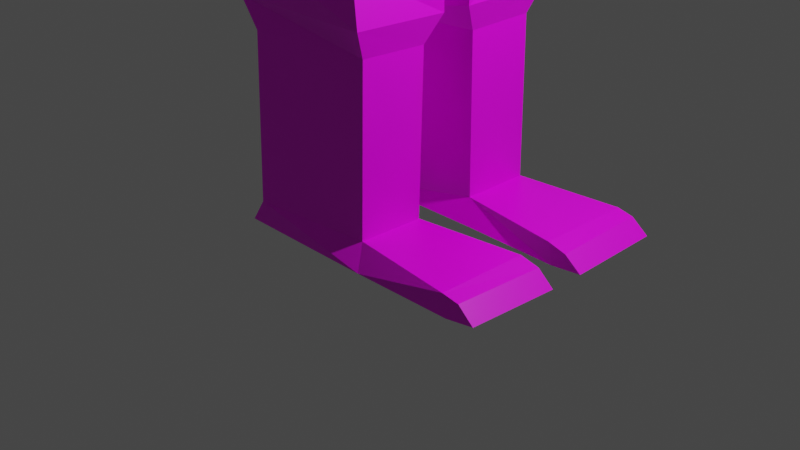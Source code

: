 # Source: postac-parts2.blend  (saved by Blender 2.92.15; exported with 4.5.12 LTS)
import bpy
from mathutils import Matrix  # noqa: F401  (used for matrix-valued properties, if any)

bpy.ops.wm.read_factory_settings(use_empty=True)
scene = bpy.context.scene
scene.name = 'Scene'

# ---- collections
col_collection = bpy.data.collections.new('Collection'); scene.collection.children.link(col_collection)

# ---- images (referenced by path relative to the original .blend; pixels are not part of the script)
import os
ASSET_DIR = os.environ.get("B2B_ASSET_DIR", "")  # directory of the original .blend (textures are referenced by path, not embedded)
HERE = os.path.dirname(os.path.abspath(__file__))  # packed textures are extracted next to this script under _unpacked/

def load_image(name, relpath, width, height, colorspace="sRGB"):
    """Load a texture the original file referenced (path relative to the .blend, or extracted next to this script)."""
    p = next((c for c in (os.path.join(HERE, relpath), os.path.join(ASSET_DIR, relpath)) if relpath and os.path.exists(c)), "")
    if p:
        img = bpy.data.images.load(p, check_existing=True)
        img.name = name
    else:  # same state as the original file: an image datablock whose file is absent (Cycles renders it pink)
        img = bpy.data.images.new(name, width, height)
        img.source = "FILE"
        img.filepath = "//" + (relpath or name)
    img.colorspace_settings.name = colorspace
    return img
img_resurrect_64_32x_png = load_image('resurrect-64-32x.png', 'resurrect-64-32x.png', 1024, 1024, 'sRGB')

# ---- materials (node trees are filled in below, after node groups)
mat_material = bpy.data.materials.new('Material')
mat_material.alpha_threshold = 0.0
mat_material.use_transparent_shadow = False
mat_material.line_color = (0.0, 0.0, 0.0, 1.0)

# ---- material node trees
mat_material.use_nodes = True; mat_material.node_tree.nodes.clear()
_N = mat_material.node_tree.nodes; _L = mat_material.node_tree.links
n0 = _N.new('ShaderNodeOutputMaterial'); n0.name = 'Material Output'; n0.location = (300, 300)
n1 = _N.new('ShaderNodeBsdfPrincipled'); n1.name = 'Principled BSDF'; n1.location = (10, 300)
n1.distribution = 'GGX'
n1.subsurface_method = 'BURLEY'
n1.inputs[2].default_value = 0.4
n1.inputs[3].default_value = 1.45
n1.inputs[27].default_value = (0.0, 0.0, 0.0, 1.0)
n1.inputs[28].default_value = 1.0
n2 = _N.new('ShaderNodeTexImage'); n2.name = 'Image Texture'; n2.location = (642, 293)
n2.image = img_resurrect_64_32x_png
_L.new(n1.outputs[0], n0.inputs[0])
_L.new(n2.outputs[0], n1.inputs[0])
n0.is_active_output = True

# ---- world
world_world = bpy.data.worlds.new('World'); scene.world = world_world
world_world.use_nodes = True; world_world.node_tree.nodes.clear()
_N = world_world.node_tree.nodes; _L = world_world.node_tree.links
n0 = _N.new('ShaderNodeOutputWorld'); n0.name = 'World Output'; n0.location = (300, 300)
n1 = _N.new('ShaderNodeBackground'); n1.name = 'Background'; n1.location = (10, 300)
n1.inputs[0].default_value = (0.05088, 0.05088, 0.05088, 1.0)
_L.new(n1.outputs[0], n0.inputs[0])
n0.is_active_output = True
world_world.color = (0.05088, 0.05088, 0.05088)
world_world.use_sun_shadow = False
world_world.sun_shadow_jitter_overblur = 0.0

# ---- cameras
cam_camera = bpy.data.cameras.new('Camera')
cam_camera.clip_end = 100.0
cam_camera.ortho_scale = 7.314

# ---- lights
light_light = bpy.data.lights.new('Light', 'POINT')
light_light.transmission_factor = 0.0
light_light.energy = 1000.0
light_light.shadow_soft_size = 0.1
light_light.shadow_maximum_resolution = 0.006
light_light.use_absolute_resolution = True

# ---- meshes
me_cube = bpy.data.meshes.new('Cube')
me_cube.from_pydata([(1.0, 1.0, 0.4672), (1.0, 1.021, -0.7069), (-1.0, 1.0, 0.4672), (-1.0, 1.0, -0.7035), (0.9708, -0.009942, -1.127), (-1.029, 0.00146, -1.144), (1.0, 1.059, -1.105), (-1.0, 1.046, -1.095), (0.9708, 0.02739, -1.444), (-1.029, 0.04749, -1.464), (0.461, 1.061, -1.815), (-0.4656, 1.155, -1.812), (0.822, 0.1106, -1.837), (-0.876, 0.006119, -1.84), (0.6445, 1.125, -3.825), (-0.4656, 1.232, -3.836), (0.748, 0.1745, -3.848), (-0.876, 0.08329, -3.864), (0.742, 1.164, -4.293), (-0.8512, 1.165, -4.277), (0.7378, 0.1556, -4.32), (-0.876, 0.1567, -4.309), (0.66, 1.037, -4.57), (-0.6282, 1.168, -4.566), (0.6483, 0.3123, -4.595), (-0.6465, 0.1702, -4.599), (0.657, 1.072, -6.264), (-0.6282, 1.217, -6.257), (0.6404, 0.3476, -6.283), (-0.6465, 0.2187, -6.289), (0.7642, 1.228, -6.493), (-0.771, 1.229, -6.489), (0.7418, 0.2192, -6.524), (-0.7935, 0.2203, -6.528), (1.794, 1.197, -6.273), (1.771, 0.1882, -6.292), (1.841, 1.203, -6.497), (1.817, 0.1947, -6.522), (1.971, 1.191, -6.307), (1.975, 0.1825, -6.342), (2.148, 1.198, -6.45), (2.152, 0.189, -6.485), (-1.0, 1.0, 1.738), (1.0, 1.0, 1.738), (-0.5474, 1.391, 1.088), (0.5474, 1.391, 1.094), (-0.5474, 1.391, 1.65), (0.5474, 1.391, 1.644), (-0.6638, 0.4783, 2.085), (0.6638, 0.4783, 2.085), (-0.618, 0.8629, 2.301), (0.7715, 0.8629, 2.301), (-0.618, 0.8629, 3.696), (0.7715, 0.8629, 3.696), (0.1611, 0.8426, 2.848), (0.2781, 0.8426, 2.848), (0.1611, 0.8426, 3.132), (0.2781, 0.8426, 3.132), (0.1611, 0.9411, 2.848), (0.2781, 0.9411, 2.848), (0.1611, 0.9411, 3.132), (0.2781, 0.9411, 3.132), (0.7715, 0.8629, 2.301), (0.7715, 0.8629, 3.696), (0.7694, 0.8581, 2.307), (0.7694, 0.8581, 3.702), (0.7715, 0.5275, 3.175), (0.7715, 0.3354, 3.175), (0.7715, 0.5275, 3.362), (0.7715, 0.3354, 3.362), (0.8269, 0.5275, 3.175), (0.8269, 0.3354, 3.175), (0.8269, 0.5275, 3.362), (0.8269, 0.3354, 3.362), (0.7715, 0.8629, 2.301), (0.7715, 0.8629, 3.696), (0.7715, 0.6643, 2.608), (0.7715, 0.6643, 2.545), (0.8543, 0.6643, 2.608), (0.8543, 0.6643, 2.545), (1.0, -1.0, 0.4672), (1.0, -1.021, -0.7069), (-1.0, -1.0, 0.4672), (-1.0, -1.0, -0.7035), (-1.0, 0.0, -1.0), (1.0, 0.0, 1.0), (-1.0, 0.0, 1.0), (1.0, 0.0, -1.0), (0.9708, 0.009942, -1.127), (-1.029, -0.00146, -1.144), (1.0, 0.0, -1.191), (-1.0, 0.0, -1.191), (1.0, -1.059, -1.105), (-1.0, -1.046, -1.095), (0.9708, -0.02739, -1.444), (-1.029, -0.04749, -1.464), (0.461, -1.061, -1.815), (-0.4656, -1.155, -1.812), (0.822, -0.1106, -1.837), (-0.876, -0.006119, -1.84), (0.6445, -1.125, -3.825), (-0.4656, -1.232, -3.836), (0.748, -0.1745, -3.848), (-0.876, -0.08329, -3.864), (0.742, -1.164, -4.293), (-0.8512, -1.165, -4.277), (0.7378, -0.1556, -4.32), (-0.876, -0.1567, -4.309), (0.66, -1.037, -4.57), (-0.6282, -1.168, -4.566), (0.6483, -0.3123, -4.595), (-0.6465, -0.1702, -4.599), (0.657, -1.072, -6.264), (-0.6282, -1.217, -6.257), (0.6404, -0.3476, -6.283), (-0.6465, -0.2187, -6.289), (0.7642, -1.228, -6.493), (-0.771, -1.229, -6.489), (0.7418, -0.2192, -6.524), (-0.7935, -0.2203, -6.528), (1.794, -1.197, -6.273), (1.771, -0.1882, -6.292), (1.841, -1.203, -6.497), (1.817, -0.1947, -6.522), (1.971, -1.191, -6.307), (1.975, -0.1825, -6.342), (2.148, -1.198, -6.45), (2.152, -0.189, -6.485), (-1.0, 0.0, 1.738), (-1.0, -1.0, 1.738), (1.0, -1.0, 1.738), (1.0, 0.0, 1.738), (-0.5474, -1.391, 1.088), (0.5474, -1.391, 1.094), (-0.5474, -1.391, 1.65), (0.5474, -1.391, 1.644), (-0.6638, 0.0, 2.085), (-0.6638, -0.4783, 2.085), (0.6638, -0.4783, 2.085), (0.6638, 0.0, 2.085), (-0.618, 0.0, 2.301), (-0.618, -0.8629, 2.301), (0.7715, -0.8629, 2.301), (0.7715, 0.0, 2.301), (-0.618, 0.0, 3.696), (-0.618, -0.8629, 3.696), (0.7715, -0.8629, 3.696), (0.7715, 0.0, 3.696), (0.1611, -0.8426, 2.848), (0.2781, -0.8426, 2.848), (0.1611, -0.8426, 3.132), (0.2781, -0.8426, 3.132), (0.1611, -0.9411, 2.848), (0.2781, -0.9411, 2.848), (0.1611, -0.9411, 3.132), (0.2781, -0.9411, 3.132), (0.7715, -0.8629, 2.301), (0.7715, 0.0, 2.301), (0.7715, -0.8629, 3.696), (0.7715, 0.0, 3.696), (0.7694, -0.8581, 2.307), (0.7694, 0.0, 2.307), (0.7694, -0.8581, 3.702), (0.7694, 0.0, 3.702), (0.7715, -0.5275, 3.175), (0.7715, -0.3354, 3.175), (0.7715, -0.5275, 3.362), (0.7715, -0.3354, 3.362), (0.8269, -0.5275, 3.175), (0.8269, -0.3354, 3.175), (0.8269, -0.5275, 3.362), (0.8269, -0.3354, 3.362), (0.7715, -0.8629, 2.301), (0.7715, 0.0, 2.301), (0.7715, -0.8629, 3.696), (0.7715, 0.0, 3.696), (0.7715, -0.6643, 2.608), (0.7715, 0.0, 2.608), (0.7715, -0.6643, 2.545), (0.7715, 0.0, 2.545), (0.8543, -0.6643, 2.608), (0.8543, 0.0, 2.608), (0.8543, 0.0, 2.545), (0.8543, -0.6643, 2.545)], [], [(84, 86, 2, 3), (3, 2, 0, 1), (1, 0, 85, 87), (84, 3, 5, 91), (0, 2, 44, 45), (5, 4, 90, 91), (3, 1, 6, 7), (1, 87, 90, 4), (9, 7, 11, 13), (1, 4, 8, 6), (5, 3, 7, 9), (4, 5, 9, 8), (11, 10, 14, 15), (7, 6, 10, 11), (6, 8, 12, 10), (8, 9, 13, 12), (14, 16, 20, 18), (10, 12, 16, 14), (12, 13, 17, 16), (13, 11, 15, 17), (21, 19, 23, 25), (16, 17, 21, 20), (17, 15, 19, 21), (15, 14, 18, 19), (22, 24, 28, 26), (19, 18, 22, 23), (18, 20, 24, 22), (20, 21, 25, 24), (28, 29, 33, 32), (24, 25, 29, 28), (25, 23, 27, 29), (23, 22, 26, 27), (31, 30, 32, 33), (29, 27, 31, 33), (27, 26, 30, 31), (30, 26, 34, 36), (36, 34, 38, 40), (28, 32, 37, 35), (32, 30, 36, 37), (26, 28, 35, 34), (38, 39, 41, 40), (37, 36, 40, 41), (35, 37, 41, 39), (34, 35, 39, 38), (131, 43, 49, 139), (85, 0, 43, 131), (2, 86, 128, 42), (43, 0, 45, 47), (42, 43, 47, 46), (2, 42, 46, 44), (49, 48, 50, 51), (42, 128, 136, 48), (43, 42, 48, 49), (143, 51, 62, 157), (139, 49, 51, 143), (48, 136, 140, 50), (53, 52, 144, 147), (50, 140, 144, 52), (51, 50, 52, 53), (55, 57, 56, 54), (59, 58, 60, 61), (54, 56, 60, 58), (56, 57, 61, 60), (57, 55, 59, 61), (55, 54, 58, 59), (157, 62, 63, 159), (51, 53, 63, 62), (53, 147, 159, 63), (161, 64, 65, 163), (67, 69, 68, 66), (71, 70, 72, 73), (69, 67, 71, 73), (68, 69, 73, 72), (66, 68, 72, 70), (67, 66, 70, 71), (173, 74, 75, 175), (177, 179, 77, 76), (181, 78, 79, 182), (77, 179, 182, 79), (76, 77, 79, 78), (177, 76, 78, 181), (84, 83, 82, 86), (83, 81, 80, 82), (81, 87, 85, 80), (84, 91, 89, 83), (80, 133, 132, 82), (89, 91, 90, 88), (83, 93, 92, 81), (87, 90, 91, 84), (81, 88, 90, 87), (95, 99, 97, 93), (81, 92, 94, 88), (89, 95, 93, 83), (88, 94, 95, 89), (97, 101, 100, 96), (93, 97, 96, 92), (92, 96, 98, 94), (94, 98, 99, 95), (100, 104, 106, 102), (96, 100, 102, 98), (98, 102, 103, 99), (99, 103, 101, 97), (107, 111, 109, 105), (102, 106, 107, 103), (103, 107, 105, 101), (101, 105, 104, 100), (108, 112, 114, 110), (105, 109, 108, 104), (104, 108, 110, 106), (106, 110, 111, 107), (114, 118, 119, 115), (110, 114, 115, 111), (111, 115, 113, 109), (109, 113, 112, 108), (117, 119, 118, 116), (115, 119, 117, 113), (113, 117, 116, 112), (116, 122, 120, 112), (122, 126, 124, 120), (114, 121, 123, 118), (118, 123, 122, 116), (112, 120, 121, 114), (124, 126, 127, 125), (123, 127, 126, 122), (121, 125, 127, 123), (120, 124, 125, 121), (131, 139, 138, 130), (86, 128, 131, 85), (85, 131, 130, 80), (82, 129, 128, 86), (130, 135, 133, 80), (129, 134, 135, 130), (82, 132, 134, 129), (138, 142, 141, 137), (129, 137, 136, 128), (128, 136, 139, 131), (130, 138, 137, 129), (143, 157, 156, 142), (139, 143, 142, 138), (137, 141, 140, 136), (136, 140, 143, 139), (146, 147, 144, 145), (141, 145, 144, 140), (140, 144, 147, 143), (142, 146, 145, 141), (149, 148, 150, 151), (153, 155, 154, 152), (148, 152, 154, 150), (150, 154, 155, 151), (151, 155, 153, 149), (149, 153, 152, 148), (157, 159, 158, 156), (147, 159, 157, 143), (142, 156, 158, 146), (146, 158, 159, 147), (161, 163, 162, 160), (165, 164, 166, 167), (169, 171, 170, 168), (167, 171, 169, 165), (166, 170, 171, 167), (164, 168, 170, 166), (165, 169, 168, 164), (173, 175, 174, 172), (177, 176, 178, 179), (181, 182, 183, 180), (178, 183, 182, 179), (176, 180, 183, 178), (177, 181, 180, 176)])
_uv = me_cube.uv_layers.new(name='UVMap')
_uv.uv.foreach_set('vector', [0.4554, 0.07626, 0.4554, 0.3125, 0.4554, 0.3125, 0.4554, 0.3125, 0.4554, 0.3125, 0.4554, 0.3125, 0.4554, 0.3125, 0.4554, 0.3125, 0.4554, 0.3125, 0.4554, 0.3125, 0.4554, 0.3125, 0.4554, 0.3125, 0.9325, 0.07626, 0.9325, 0.3125, 0.9325, 0.3125, 0.9325, 0.3125, 0.4554, 0.3125, 0.4554, 0.3125, 0.4554, 0.3125, 0.4554, 0.3125, 0.9325, 0.3125, 0.9325, 0.3125, 0.9325, 0.3125, 0.9325, 0.3125, 0.4554, 0.3125, 0.4554, 0.3125, 0.4554, 0.3125, 0.4554, 0.3125, 0.9325, 0.3125, 0.9325, 0.3125, 0.9325, 0.3125, 0.9325, 0.3125, 0.9325, 0.3125, 0.9325, 0.3125, 0.9325, 0.3125, 0.9325, 0.3125, 0.9325, 0.3125, 0.9325, 0.3125, 0.9325, 0.3125, 0.9325, 0.3125, 0.9325, 0.3125, 0.9325, 0.3125, 0.9325, 0.3125, 0.9325, 0.3125, 0.9325, 0.3125, 0.9325, 0.3125, 0.9325, 0.3125, 0.9325, 0.3125, 0.9325, 0.3125, 0.9325, 0.3125, 0.9325, 0.3125, 0.9325, 0.3125, 0.9325, 0.3125, 0.9325, 0.3125, 0.9325, 0.3125, 0.9325, 0.3125, 0.9325, 0.3125, 0.9325, 0.3125, 0.9325, 0.3125, 0.9325, 0.3125, 0.9325, 0.3125, 0.9325, 0.3125, 0.9325, 0.3125, 0.9325, 0.3125, 0.9325, 0.3125, 0.9325, 0.3125, 0.9325, 0.3125, 0.9325, 0.3125, 0.9325, 0.3125, 0.9325, 0.3125, 0.9325, 0.3125, 0.9325, 0.3125, 0.9325, 0.3125, 0.9325, 0.3125, 0.9325, 0.3125, 0.9325, 0.3125, 0.9325, 0.3125, 0.9325, 0.3125, 0.9325, 0.3125, 0.9325, 0.3125, 0.9325, 0.3125, 0.9325, 0.3125, 0.9325, 0.3125, 0.9325, 0.3125, 0.9325, 0.3125, 0.9325, 0.3125, 0.9325, 0.3125, 0.9325, 0.3125, 0.9325, 0.3125, 0.9325, 0.3125, 0.9325, 0.3125, 0.9325, 0.3125, 0.9325, 0.3125, 0.9325, 0.3125, 0.9325, 0.3125, 0.9325, 0.3125, 0.9325, 0.3125, 0.9325, 0.3125, 0.9325, 0.3125, 0.9325, 0.3125, 0.9325, 0.3125, 0.9325, 0.3125, 0.9325, 0.3125, 0.9325, 0.3125, 0.9325, 0.3125, 0.9325, 0.3125, 0.9325, 0.3125, 0.9325, 0.3125, 0.9325, 0.3125, 0.9325, 0.3125, 0.9325, 0.3125, 0.9325, 0.3125, 0.7691, 0.3125, 0.7691, 0.3125, 0.7691, 0.3125, 0.7691, 0.3125, 0.9325, 0.3125, 0.9325, 0.3125, 0.9325, 0.3125, 0.9325, 0.3125, 0.9325, 0.3125, 0.9325, 0.3125, 0.9325, 0.3125, 0.9325, 0.3125, 0.9325, 0.3125, 0.9325, 0.3125, 0.9325, 0.3125, 0.9325, 0.3125, 0.7691, 0.3125, 0.7691, 0.3125, 0.7691, 0.3125, 0.7691, 0.3125, 0.4554, 0.3125, 0.4554, 0.3125, 0.4554, 0.3125, 0.4554, 0.3125, 0.7691, 0.3125, 0.7691, 0.3125, 0.7691, 0.3125, 0.7691, 0.3125, 0.7691, 0.3125, 0.7691, 0.3125, 0.7691, 0.3125, 0.7691, 0.3125, 0.7691, 0.3125, 0.7691, 0.3125, 0.7691, 0.3125, 0.7691, 0.3125, 0.7691, 0.3125, 0.7691, 0.3125, 0.7691, 0.3125, 0.7691, 0.3125, 0.7691, 0.3125, 0.7691, 0.3125, 0.7691, 0.3125, 0.7691, 0.3125, 0.7691, 0.3125, 0.7691, 0.3125, 0.7691, 0.3125, 0.7691, 0.3125, 0.7691, 0.3125, 0.7691, 0.3125, 0.7691, 0.3125, 0.7691, 0.3125, 0.7691, 0.3125, 0.7691, 0.3125, 0.7691, 0.3125, 0.7691, 0.3125, 0.7691, 0.3125, 0.7691, 0.3125, 0.7691, 0.3125, 0.7691, 0.3125, 0.7691, 0.3125, 0.7691, 0.3125, 0.7691, 0.3125, 0.7691, 0.3125, 0.4554, 0.3125, 0.4554, 0.3125, 0.4554, 0.3125, 0.4554, 0.3125, 0.4554, 0.3125, 0.4554, 0.3125, 0.4554, 0.3125, 0.4554, 0.3125, 0.4554, 0.3125, 0.4554, 0.3125, 0.4554, 0.3125, 0.4554, 0.3125, 0.4554, 0.3125, 0.4554, 0.3125, 0.4554, 0.3125, 0.4554, 0.3125, 0.4554, 0.3125, 0.4554, 0.3125, 0.4554, 0.3125, 0.4554, 0.3125, 0.4554, 0.3125, 0.4554, 0.3125, 0.4554, 0.3125, 0.4554, 0.3125, 0.3656, 0.3125, 0.3656, 0.3125, 0.3656, 0.3125, 0.3656, 0.3125, 0.3656, 0.3125, 0.3656, 0.3125, 0.3656, 0.3125, 0.3656, 0.3125, 0.4554, 0.3125, 0.4554, 0.3125, 0.4554, 0.3125, 0.4554, 0.3125, 0.3656, 0.3125, 0.3656, 0.3125, 0.3656, 0.3125, 0.3656, 0.3125, 0.3656, 0.3125, 0.3656, 0.3125, 0.3656, 0.3125, 0.3656, 0.3125, 0.3656, 0.3125, 0.3656, 0.3125, 0.3656, 0.3125, 0.3656, 0.3125, 0.3656, 0.3125, 0.3656, 0.3125, 0.3656, 0.3125, 0.3656, 0.3125, 0.3656, 0.3125, 0.3656, 0.3125, 0.3656, 0.3125, 0.3656, 0.3125, 0.3656, 0.3125, 0.3656, 0.3125, 0.3656, 0.3125, 0.3656, 0.3125, 0.3656, 0.3125, 0.3656, 0.3125, 0.3656, 0.3125, 0.3656, 0.3125, 0.3656, 0.3125, 0.3656, 0.3125, 0.3656, 0.3125, 0.3656, 0.3125, 0.3656, 0.3125, 0.3656, 0.3125, 0.3656, 0.3125, 0.3656, 0.3125, 0.3656, 0.3125, 0.3656, 0.3125, 0.3656, 0.3125, 0.3656, 0.3125, 0.3656, 0.3125, 0.3656, 0.3125, 0.3656, 0.3125, 0.3656, 0.3125, 0.3656, 0.3125, 0.3656, 0.3125, 0.3656, 0.3125, 0.3656, 0.3125, 0.3656, 0.3125, 0.3656, 0.3125, 0.3656, 0.3125, 0.3656, 0.3125, 0.3656, 0.3125, 0.3656, 0.3125, 0.3656, 0.3125, 0.3656, 0.3125, 0.3656, 0.3125, 0.3656, 0.3125, 0.3656, 0.3125, 0.3656, 0.3125, 0.3656, 0.3125, 0.3656, 0.3125, 0.3656, 0.3125, 0.3656, 0.3125, 0.3656, 0.3125, 0.3656, 0.3125, 0.3656, 0.3125, 0.3656, 0.3125, 0.3656, 0.3125, 0.3656, 0.3125, 0.3656, 0.3125, 0.3656, 0.3125, 0.3656, 0.3125, 0.3656, 0.3125, 0.3656, 0.3125, 0.3656, 0.3125, 0.3656, 0.3125, 0.3656, 0.3125, 0.3656, 0.3125, 0.3656, 0.3125, 0.3656, 0.3125, 0.3656, 0.3125, 0.3656, 0.3125, 0.3656, 0.3125, 0.3656, 0.3125, 0.3656, 0.3125, 0.3656, 0.3125, 0.3656, 0.3125, 0.3656, 0.3125, 0.3656, 0.3125, 0.3656, 0.3125, 0.3656, 0.3125, 0.3656, 0.3125, 0.3656, 0.3125, 0.3656, 0.3125, 0.3656, 0.3125, 0.3656, 0.3125, 0.3656, 0.3125, 0.3656, 0.3125, 0.3656, 0.3125, 0.3656, 0.3125, 0.3656, 0.3125, 0.3656, 0.3125, 0.3656, 0.3125, 0.3656, 0.3125, 0.3656, 0.3125, 0.3656, 0.3125, 0.3656, 0.3125, 0.3656, 0.3125, 0.3656, 0.3125, 0.3656, 0.3125, 0.3656, 0.3125, 0.4554, 0.07626, 0.4554, 0.3125, 0.4554, 0.3125, 0.4554, 0.3125, 0.4554, 0.3125, 0.4554, 0.3125, 0.4554, 0.3125, 0.4554, 0.3125, 0.4554, 0.3125, 0.4554, 0.3125, 0.4554, 0.3125, 0.4554, 0.3125, 0.9325, 0.07626, 0.9325, 0.3125, 0.9325, 0.3125, 0.9325, 0.3125, 0.4554, 0.3125, 0.4554, 0.3125, 0.4554, 0.3125, 0.4554, 0.3125, 0.9325, 0.3125, 0.9325, 0.3125, 0.9325, 0.3125, 0.9325, 0.3125, 0.4554, 0.3125, 0.4554, 0.3125, 0.4554, 0.3125, 0.4554, 0.3125, 0.9325, 0.3125, 0.9325, 0.3125, 0.9325, 0.3125, 0.9325, 0.07626, 0.9325, 0.3125, 0.9325, 0.3125, 0.9325, 0.3125, 0.9325, 0.3125, 0.9325, 0.3125, 0.9325, 0.3125, 0.9325, 0.3125, 0.9325, 0.3125, 0.9325, 0.3125, 0.9325, 0.3125, 0.9325, 0.3125, 0.9325, 0.3125, 0.9325, 0.3125, 0.9325, 0.3125, 0.9325, 0.3125, 0.9325, 0.3125, 0.9325, 0.3125, 0.9325, 0.3125, 0.9325, 0.3125, 0.9325, 0.3125, 0.9325, 0.3125, 0.9325, 0.3125, 0.9325, 0.3125, 0.9325, 0.3125, 0.9325, 0.3125, 0.9325, 0.3125, 0.9325, 0.3125, 0.9325, 0.3125, 0.9325, 0.3125, 0.9325, 0.3125, 0.9325, 0.3125, 0.9325, 0.3125, 0.9325, 0.3125, 0.9325, 0.3125, 0.9325, 0.3125, 0.9325, 0.3125, 0.9325, 0.3125, 0.9325, 0.3125, 0.9325, 0.3125, 0.9325, 0.3125, 0.9325, 0.3125, 0.9325, 0.3125, 0.9325, 0.3125, 0.9325, 0.3125, 0.9325, 0.3125, 0.9325, 0.3125, 0.9325, 0.3125, 0.9325, 0.3125, 0.9325, 0.3125, 0.9325, 0.3125, 0.9325, 0.3125, 0.9325, 0.3125, 0.9325, 0.3125, 0.9325, 0.3125, 0.9325, 0.3125, 0.9325, 0.3125, 0.9325, 0.3125, 0.9325, 0.3125, 0.9325, 0.3125, 0.9325, 0.3125, 0.9325, 0.3125, 0.9325, 0.3125, 0.9325, 0.3125, 0.9325, 0.3125, 0.9325, 0.3125, 0.9325, 0.3125, 0.9325, 0.3125, 0.9325, 0.3125, 0.9325, 0.3125, 0.9325, 0.3125, 0.9325, 0.3125, 0.9325, 0.3125, 0.9325, 0.3125, 0.9325, 0.3125, 0.9325, 0.3125, 0.9325, 0.3125, 0.9325, 0.3125, 0.9325, 0.3125, 0.9325, 0.3125, 0.9325, 0.3125, 0.9325, 0.3125, 0.9325, 0.3125, 0.9325, 0.3125, 0.9325, 0.3125, 0.7691, 0.3125, 0.7691, 0.3125, 0.7691, 0.3125, 0.7691, 0.3125, 0.9325, 0.3125, 0.9325, 0.3125, 0.9325, 0.3125, 0.9325, 0.3125, 0.9325, 0.3125, 0.9325, 0.3125, 0.9325, 0.3125, 0.9325, 0.3125, 0.9325, 0.3125, 0.9325, 0.3125, 0.9325, 0.3125, 0.9325, 0.3125, 0.7691, 0.3125, 0.7691, 0.3125, 0.7691, 0.3125, 0.7691, 0.3125, 0.4554, 0.3125, 0.4554, 0.3125, 0.4554, 0.3125, 0.4554, 0.3125, 0.7691, 0.3125, 0.7691, 0.3125, 0.7691, 0.3125, 0.7691, 0.3125, 0.7691, 0.3125, 0.7691, 0.3125, 0.7691, 0.3125, 0.7691, 0.3125, 0.7691, 0.3125, 0.7691, 0.3125, 0.7691, 0.3125, 0.7691, 0.3125, 0.7691, 0.3125, 0.7691, 0.3125, 0.7691, 0.3125, 0.7691, 0.3125, 0.7691, 0.3125, 0.7691, 0.3125, 0.7691, 0.3125, 0.7691, 0.3125, 0.7691, 0.3125, 0.7691, 0.3125, 0.7691, 0.3125, 0.7691, 0.3125, 0.7691, 0.3125, 0.7691, 0.3125, 0.7691, 0.3125, 0.7691, 0.3125, 0.7691, 0.3125, 0.7691, 0.3125, 0.7691, 0.3125, 0.7691, 0.3125, 0.7691, 0.3125, 0.7691, 0.3125, 0.7691, 0.3125, 0.7691, 0.3125, 0.7691, 0.3125, 0.7691, 0.3125, 0.7691, 0.3125, 0.7691, 0.3125, 0.4554, 0.3125, 0.4554, 0.3125, 0.4554, 0.3125, 0.4554, 0.3125, 0.4554, 0.3125, 0.4554, 0.3125, 0.4554, 0.3125, 0.4554, 0.3125, 0.4554, 0.3125, 0.4554, 0.3125, 0.4554, 0.3125, 0.4554, 0.3125, 0.4554, 0.3125, 0.4554, 0.3125, 0.4554, 0.3125, 0.4554, 0.3125, 0.4554, 0.3125, 0.4554, 0.3125, 0.4554, 0.3125, 0.4554, 0.3125, 0.4554, 0.3125, 0.4554, 0.3125, 0.4554, 0.3125, 0.4554, 0.3125, 0.4554, 0.3125, 0.4554, 0.3125, 0.4554, 0.3125, 0.4554, 0.3125, 0.3656, 0.3125, 0.3656, 0.3125, 0.3656, 0.3125, 0.3656, 0.3125, 0.3656, 0.3125, 0.3656, 0.3125, 0.3656, 0.3125, 0.3656, 0.3125, 0.4554, 0.3125, 0.4554, 0.3125, 0.4554, 0.3125, 0.4554, 0.3125, 0.4554, 0.3125, 0.4554, 0.3125, 0.4554, 0.3125, 0.4554, 0.3125, 0.3656, 0.3125, 0.3656, 0.3125, 0.3656, 0.3125, 0.3656, 0.3125, 0.3656, 0.3125, 0.3656, 0.3125, 0.3656, 0.3125, 0.3656, 0.3125, 0.3656, 0.3125, 0.3656, 0.3125, 0.3656, 0.3125, 0.3656, 0.3125, 0.3656, 0.3125, 0.3656, 0.3125, 0.3656, 0.3125, 0.3656, 0.3125, 0.3656, 0.3125, 0.3656, 0.3125, 0.3656, 0.3125, 0.3656, 0.3125, 0.3656, 0.3125, 0.3656, 0.3125, 0.3656, 0.3125, 0.3656, 0.3125, 0.3656, 0.3125, 0.3656, 0.3125, 0.3656, 0.3125, 0.3656, 0.3125, 0.3656, 0.3125, 0.3656, 0.3125, 0.3656, 0.3125, 0.3656, 0.3125, 0.3656, 0.3125, 0.3656, 0.3125, 0.3656, 0.3125, 0.3656, 0.3125, 0.3656, 0.3125, 0.3656, 0.3125, 0.3656, 0.3125, 0.3656, 0.3125, 0.3656, 0.3125, 0.3656, 0.3125, 0.3656, 0.3125, 0.3656, 0.3125, 0.3656, 0.3125, 0.3656, 0.3125, 0.3656, 0.3125, 0.3656, 0.3125, 0.3656, 0.3125, 0.3656, 0.3125, 0.3656, 0.3125, 0.3656, 0.3125, 0.3656, 0.3125, 0.3656, 0.3125, 0.3656, 0.3125, 0.3656, 0.3125, 0.3656, 0.3125, 0.3656, 0.3125, 0.3656, 0.3125, 0.3656, 0.3125, 0.3656, 0.3125, 0.3656, 0.3125, 0.3656, 0.3125, 0.3656, 0.3125, 0.3656, 0.3125, 0.3656, 0.3125, 0.3656, 0.3125, 0.3656, 0.3125, 0.3656, 0.3125, 0.3656, 0.3125, 0.3656, 0.3125, 0.3656, 0.3125, 0.3656, 0.3125, 0.3656, 0.3125, 0.3656, 0.3125, 0.3656, 0.3125, 0.3656, 0.3125, 0.3656, 0.3125, 0.3656, 0.3125, 0.3656, 0.3125, 0.3656, 0.3125, 0.3656, 0.3125, 0.3656, 0.3125, 0.3656, 0.3125, 0.3656, 0.3125, 0.3656, 0.3125, 0.3656, 0.3125, 0.3656, 0.3125, 0.3656, 0.3125, 0.3656, 0.3125, 0.3656, 0.3125, 0.3656, 0.3125, 0.3656, 0.3125, 0.3656, 0.3125, 0.3656, 0.3125, 0.3656, 0.3125, 0.3656, 0.3125, 0.3656, 0.3125, 0.3656, 0.3125, 0.3656, 0.3125, 0.3656, 0.3125, 0.3656, 0.3125, 0.3656, 0.3125, 0.3656, 0.3125, 0.3656, 0.3125, 0.3656, 0.3125, 0.3656, 0.3125, 0.3656, 0.3125, 0.3656, 0.3125, 0.3656, 0.3125, 0.3656, 0.3125, 0.3656, 0.3125, 0.3656, 0.3125, 0.3656, 0.3125, 0.3656, 0.3125, 0.3656, 0.3125, 0.3656, 0.3125, 0.3656, 0.3125, 0.3656, 0.3125, 0.3656, 0.3125, 0.3656, 0.3125, 0.3656, 0.3125, 0.3656, 0.3125, 0.3656, 0.3125])
me_cube.materials.append(mat_material)
me_cube.use_remesh_preserve_volume = False
me_cube.use_remesh_preserve_attributes = False
me_cube.use_mirror_vertex_groups = False
me_cube.update()
me_cube_002 = bpy.data.meshes.new('Cube.002')
me_cube_002.from_pydata([(1.794, 1.197, -6.273), (1.841, 1.203, -6.497), (1.971, 1.191, -6.307), (2.148, 1.198, -6.45), (-0.1268, 6.132, 1.108), (0.1268, 6.129, 1.108), (-0.1267, 6.14, 1.63), (0.1267, 6.137, 1.63), (-0.2923, 8.502, 1.018), (0.2923, 8.502, 1.018), (-0.2923, 8.502, 1.721), (0.2923, 8.502, 1.721), (-0.2039, 8.677, 1.018), (0.2039, 8.677, 1.018), (-0.2039, 8.677, 1.721), (0.2039, 8.677, 1.721), (-0.2039, 9.131, 1.018), (0.2039, 9.131, 1.018), (-0.2039, 9.131, 1.721), (0.2039, 9.131, 1.721), (0.2039, 9.131, 1.608), (-0.2039, 9.131, 1.61), (0.2039, 9.131, 1.486), (-0.2039, 9.131, 1.486), (0.2039, 9.131, 1.384), (-0.2039, 9.131, 1.383), (-0.2039, 9.131, 1.253), (0.2039, 9.131, 1.253), (-0.2039, 9.131, 1.133), (0.2039, 9.131, 1.124), (-0.08426, 9.482, 1.695), (0.08426, 9.482, 1.695), (-0.08426, 9.482, 1.635), (0.08426, 9.482, 1.634), (-0.07691, 9.502, 1.518), (-0.07691, 9.502, 1.577), (0.07691, 9.502, 1.576), (0.07691, 9.502, 1.518), (-0.08634, 9.561, 1.399), (-0.08634, 9.561, 1.471), (0.08634, 9.561, 1.47), (0.08634, 9.561, 1.399), (-0.05643, 9.522, 1.289), (-0.05643, 9.522, 1.347), (0.05643, 9.522, 1.347), (0.05643, 9.522, 1.289), (-0.0773, 9.434, 1.168), (-0.0773, 9.434, 1.215), (0.0773, 9.434, 1.215), (0.0773, 9.434, 1.165), (-0.1163, 9.374, 1.047), (0.1163, 9.374, 1.047), (0.1163, 9.374, 1.097), (-0.1163, 9.374, 1.101)], [], [(1, 0, 2, 3), (7, 5, 9, 11), (8, 10, 14, 12), (6, 7, 11, 10), (4, 6, 10, 8), (5, 4, 8, 9), (15, 13, 17, 29, 27, 24, 22, 20, 19), (9, 8, 12, 13), (11, 9, 13, 15), (10, 11, 15, 14), (17, 16, 50, 51), (14, 15, 19, 18), (12, 14, 18, 21, 23, 25, 26, 28, 16), (13, 12, 16, 17), (33, 32, 30, 31), (20, 21, 32, 33), (21, 20, 36, 35), (23, 22, 40, 39), (27, 26, 42, 45), (27, 29, 49, 48), (19, 20, 33, 31), (21, 18, 30, 32), (18, 19, 31, 30), (37, 34, 35, 36), (22, 23, 34, 37), (20, 22, 37, 36), (23, 21, 35, 34), (41, 38, 39, 40), (24, 25, 38, 41), (22, 24, 41, 40), (25, 23, 39, 38), (45, 42, 43, 44), (26, 25, 43, 42), (24, 27, 45, 44), (25, 24, 44, 43), (49, 46, 47, 48), (26, 27, 48, 47), (28, 26, 47, 46), (29, 28, 46, 49), (51, 50, 53, 52), (28, 29, 52, 53), (16, 28, 53, 50), (29, 17, 51, 52)])
_uv = me_cube_002.uv_layers.new(name='UVMap')
_uv.uv.foreach_set('vector', [0.7691, 0.3125, 0.7691, 0.3125, 0.7691, 0.3125, 0.7691, 0.3125, 0.4554, 0.3125, 0.4554, 0.3125, 0.4554, 0.3125, 0.4554, 0.3125, 0.4554, 0.3125, 0.4554, 0.3125, 0.4554, 0.3125, 0.4554, 0.3125, 0.4554, 0.3125, 0.4554, 0.3125, 0.4554, 0.3125, 0.4554, 0.3125, 0.4554, 0.3125, 0.4554, 0.3125, 0.4554, 0.3125, 0.4554, 0.3125, 0.4554, 0.3125, 0.4554, 0.3125, 0.4554, 0.3125, 0.4554, 0.3125, 0.349, 0.3125, 0.349, 0.3125, 0.349, 0.3125, 0.349, 0.3125, 0.349, 0.3125, 0.349, 0.3125, 0.349, 0.3125, 0.349, 0.3125, 0.349, 0.3125, 0.4554, 0.3125, 0.4554, 0.3125, 0.4554, 0.3125, 0.4554, 0.3125, 0.4554, 0.3125, 0.4554, 0.3125, 0.4554, 0.3125, 0.4554, 0.3125, 0.4554, 0.3125, 0.4554, 0.3125, 0.4554, 0.3125, 0.4554, 0.3125, 0.349, 0.3125, 0.349, 0.3125, 0.349, 0.3125, 0.349, 0.3125, 0.349, 0.3125, 0.349, 0.3125, 0.349, 0.3125, 0.349, 0.3125, 0.349, 0.3125, 0.349, 0.3125, 0.349, 0.3125, 0.349, 0.3125, 0.349, 0.3125, 0.349, 0.3125, 0.349, 0.3125, 0.349, 0.3125, 0.349, 0.3125, 0.349, 0.3125, 0.349, 0.3125, 0.349, 0.3125, 0.349, 0.3125, 0.349, 0.3125, 0.349, 0.3125, 0.349, 0.3125, 0.349, 0.3125, 0.349, 0.3125, 0.349, 0.3125, 0.349, 0.3125, 0.349, 0.3125, 0.349, 0.3125, 0.349, 0.3125, 0.349, 0.3125, 0.349, 0.3125, 0.349, 0.3125, 0.349, 0.3125, 0.349, 0.3125, 0.349, 0.3125, 0.349, 0.3125, 0.349, 0.3125, 0.349, 0.3125, 0.349, 0.3125, 0.349, 0.3125, 0.349, 0.3125, 0.349, 0.3125, 0.349, 0.3125, 0.349, 0.3125, 0.349, 0.3125, 0.349, 0.3125, 0.349, 0.3125, 0.349, 0.3125, 0.349, 0.3125, 0.349, 0.3125, 0.349, 0.3125, 0.349, 0.3125, 0.349, 0.3125, 0.349, 0.3125, 0.349, 0.3125, 0.349, 0.3125, 0.349, 0.3125, 0.349, 0.3125, 0.349, 0.3125, 0.349, 0.3125, 0.349, 0.3125, 0.349, 0.3125, 0.349, 0.3125, 0.349, 0.3125, 0.349, 0.3125, 0.349, 0.3125, 0.349, 0.3125, 0.349, 0.3125, 0.349, 0.3125, 0.349, 0.3125, 0.349, 0.3125, 0.349, 0.3125, 0.349, 0.3125, 0.349, 0.3125, 0.349, 0.3125, 0.349, 0.3125, 0.349, 0.3125, 0.349, 0.3125, 0.349, 0.3125, 0.349, 0.3125, 0.349, 0.3125, 0.349, 0.3125, 0.349, 0.3125, 0.349, 0.3125, 0.349, 0.3125, 0.349, 0.3125, 0.349, 0.3125, 0.349, 0.3125, 0.349, 0.3125, 0.349, 0.3125, 0.349, 0.3125, 0.349, 0.3125, 0.349, 0.3125, 0.349, 0.3125, 0.349, 0.3125, 0.349, 0.3125, 0.349, 0.3125, 0.349, 0.3125, 0.349, 0.3125, 0.349, 0.3125, 0.349, 0.3125, 0.349, 0.3125, 0.349, 0.3125, 0.349, 0.3125, 0.349, 0.3125, 0.349, 0.3125, 0.349, 0.3125, 0.349, 0.3125, 0.349, 0.3125, 0.349, 0.3125, 0.349, 0.3125, 0.349, 0.3125, 0.349, 0.3125, 0.349, 0.3125, 0.349, 0.3125, 0.349, 0.3125, 0.349, 0.3125, 0.349, 0.3125, 0.349, 0.3125, 0.349, 0.3125, 0.349, 0.3125, 0.349, 0.3125, 0.349, 0.3125, 0.349, 0.3125, 0.349, 0.3125, 0.349, 0.3125, 0.349, 0.3125, 0.349, 0.3125, 0.349, 0.3125, 0.349, 0.3125, 0.349, 0.3125, 0.349, 0.3125, 0.349, 0.3125, 0.349, 0.3125, 0.349, 0.3125])
me_cube_002.materials.append(mat_material)
me_cube_002.use_remesh_preserve_volume = False
me_cube_002.use_remesh_preserve_attributes = False
me_cube_002.use_mirror_vertex_groups = False
me_cube_002.update()
me_cube_004 = bpy.data.meshes.new('Cube.004')
me_cube_004.from_pydata([(-0.1268, -6.132, 1.108), (0.1268, -6.129, 1.108), (-0.1267, -6.14, 1.63), (0.1267, -6.137, 1.63), (-0.2923, -8.502, 1.018), (0.2923, -8.502, 1.018), (-0.2923, -8.502, 1.721), (0.2923, -8.502, 1.721), (-0.2039, -8.677, 1.018), (0.2039, -8.677, 1.018), (-0.2039, -8.677, 1.721), (0.2039, -8.677, 1.721), (-0.2039, -9.131, 1.018), (0.2039, -9.131, 1.018), (-0.2039, -9.131, 1.721), (0.2039, -9.131, 1.721), (0.2039, -9.131, 1.608), (-0.2039, -9.131, 1.61), (0.2039, -9.131, 1.486), (-0.2039, -9.131, 1.486), (0.2039, -9.131, 1.384), (-0.2039, -9.131, 1.383), (-0.2039, -9.131, 1.253), (0.2039, -9.131, 1.253), (-0.2039, -9.131, 1.133), (0.2039, -9.131, 1.124), (-0.08426, -9.482, 1.695), (0.08426, -9.482, 1.695), (-0.08426, -9.482, 1.635), (0.08426, -9.482, 1.634), (-0.07691, -9.502, 1.518), (-0.07691, -9.502, 1.577), (0.07691, -9.502, 1.576), (0.07691, -9.502, 1.518), (-0.08634, -9.561, 1.399), (-0.08634, -9.561, 1.471), (0.08634, -9.561, 1.47), (0.08634, -9.561, 1.399), (-0.05643, -9.522, 1.289), (-0.05643, -9.522, 1.347), (0.05643, -9.522, 1.347), (0.05643, -9.522, 1.289), (-0.0773, -9.434, 1.168), (-0.0773, -9.434, 1.215), (0.0773, -9.434, 1.215), (0.0773, -9.434, 1.165), (-0.1163, -9.374, 1.047), (0.1163, -9.374, 1.047), (0.1163, -9.374, 1.097), (-0.1163, -9.374, 1.101)], [], [(3, 7, 5, 1), (4, 8, 10, 6), (2, 6, 7, 3), (0, 4, 6, 2), (1, 5, 4, 0), (11, 15, 16, 18, 20, 23, 25, 13, 9), (5, 9, 8, 4), (7, 11, 9, 5), (6, 10, 11, 7), (13, 47, 46, 12), (10, 14, 15, 11), (8, 12, 24, 22, 21, 19, 17, 14, 10), (9, 13, 12, 8), (29, 27, 26, 28), (16, 29, 28, 17), (17, 31, 32, 16), (19, 35, 36, 18), (23, 41, 38, 22), (23, 44, 45, 25), (15, 27, 29, 16), (17, 28, 26, 14), (14, 26, 27, 15), (33, 32, 31, 30), (18, 33, 30, 19), (16, 32, 33, 18), (19, 30, 31, 17), (37, 36, 35, 34), (20, 37, 34, 21), (18, 36, 37, 20), (21, 34, 35, 19), (41, 40, 39, 38), (22, 38, 39, 21), (20, 40, 41, 23), (21, 39, 40, 20), (45, 44, 43, 42), (22, 43, 44, 23), (24, 42, 43, 22), (25, 45, 42, 24), (47, 48, 49, 46), (24, 49, 48, 25), (12, 46, 49, 24), (25, 48, 47, 13)])
_uv = me_cube_004.uv_layers.new(name='UVMap')
_uv.uv.foreach_set('vector', [0.4554, 0.3125, 0.4554, 0.3125, 0.4554, 0.3125, 0.4554, 0.3125, 0.4554, 0.3125, 0.4554, 0.3125, 0.4554, 0.3125, 0.4554, 0.3125, 0.4554, 0.3125, 0.4554, 0.3125, 0.4554, 0.3125, 0.4554, 0.3125, 0.4554, 0.3125, 0.4554, 0.3125, 0.4554, 0.3125, 0.4554, 0.3125, 0.4554, 0.3125, 0.4554, 0.3125, 0.4554, 0.3125, 0.4554, 0.3125, 0.349, 0.3125, 0.349, 0.3125, 0.349, 0.3125, 0.349, 0.3125, 0.349, 0.3125, 0.349, 0.3125, 0.349, 0.3125, 0.349, 0.3125, 0.349, 0.3125, 0.4554, 0.3125, 0.4554, 0.3125, 0.4554, 0.3125, 0.4554, 0.3125, 0.4554, 0.3125, 0.4554, 0.3125, 0.4554, 0.3125, 0.4554, 0.3125, 0.4554, 0.3125, 0.4554, 0.3125, 0.4554, 0.3125, 0.4554, 0.3125, 0.349, 0.3125, 0.349, 0.3125, 0.349, 0.3125, 0.349, 0.3125, 0.349, 0.3125, 0.349, 0.3125, 0.349, 0.3125, 0.349, 0.3125, 0.349, 0.3125, 0.349, 0.3125, 0.349, 0.3125, 0.349, 0.3125, 0.349, 0.3125, 0.349, 0.3125, 0.349, 0.3125, 0.349, 0.3125, 0.349, 0.3125, 0.349, 0.3125, 0.349, 0.3125, 0.349, 0.3125, 0.349, 0.3125, 0.349, 0.3125, 0.349, 0.3125, 0.349, 0.3125, 0.349, 0.3125, 0.349, 0.3125, 0.349, 0.3125, 0.349, 0.3125, 0.349, 0.3125, 0.349, 0.3125, 0.349, 0.3125, 0.349, 0.3125, 0.349, 0.3125, 0.349, 0.3125, 0.349, 0.3125, 0.349, 0.3125, 0.349, 0.3125, 0.349, 0.3125, 0.349, 0.3125, 0.349, 0.3125, 0.349, 0.3125, 0.349, 0.3125, 0.349, 0.3125, 0.349, 0.3125, 0.349, 0.3125, 0.349, 0.3125, 0.349, 0.3125, 0.349, 0.3125, 0.349, 0.3125, 0.349, 0.3125, 0.349, 0.3125, 0.349, 0.3125, 0.349, 0.3125, 0.349, 0.3125, 0.349, 0.3125, 0.349, 0.3125, 0.349, 0.3125, 0.349, 0.3125, 0.349, 0.3125, 0.349, 0.3125, 0.349, 0.3125, 0.349, 0.3125, 0.349, 0.3125, 0.349, 0.3125, 0.349, 0.3125, 0.349, 0.3125, 0.349, 0.3125, 0.349, 0.3125, 0.349, 0.3125, 0.349, 0.3125, 0.349, 0.3125, 0.349, 0.3125, 0.349, 0.3125, 0.349, 0.3125, 0.349, 0.3125, 0.349, 0.3125, 0.349, 0.3125, 0.349, 0.3125, 0.349, 0.3125, 0.349, 0.3125, 0.349, 0.3125, 0.349, 0.3125, 0.349, 0.3125, 0.349, 0.3125, 0.349, 0.3125, 0.349, 0.3125, 0.349, 0.3125, 0.349, 0.3125, 0.349, 0.3125, 0.349, 0.3125, 0.349, 0.3125, 0.349, 0.3125, 0.349, 0.3125, 0.349, 0.3125, 0.349, 0.3125, 0.349, 0.3125, 0.349, 0.3125, 0.349, 0.3125, 0.349, 0.3125, 0.349, 0.3125, 0.349, 0.3125, 0.349, 0.3125, 0.349, 0.3125, 0.349, 0.3125, 0.349, 0.3125, 0.349, 0.3125, 0.349, 0.3125, 0.349, 0.3125, 0.349, 0.3125, 0.349, 0.3125, 0.349, 0.3125, 0.349, 0.3125, 0.349, 0.3125, 0.349, 0.3125, 0.349, 0.3125, 0.349, 0.3125, 0.349, 0.3125, 0.349, 0.3125, 0.349, 0.3125, 0.349, 0.3125, 0.349, 0.3125, 0.349, 0.3125, 0.349, 0.3125, 0.349, 0.3125, 0.349, 0.3125, 0.349, 0.3125, 0.349, 0.3125, 0.349, 0.3125, 0.349, 0.3125, 0.349, 0.3125, 0.349, 0.3125, 0.349, 0.3125, 0.349, 0.3125, 0.349, 0.3125, 0.349, 0.3125, 0.349, 0.3125, 0.349, 0.3125])
me_cube_004.materials.append(mat_material)
me_cube_004.use_remesh_preserve_volume = False
me_cube_004.use_remesh_preserve_attributes = False
me_cube_004.use_mirror_vertex_groups = False
me_cube_004.update()
me_cube_001 = bpy.data.meshes.new('Cube.001')
me_cube_001.from_pydata([(1.794, 1.197, -6.273), (1.841, 1.203, -6.497), (1.971, 1.191, -6.307), (2.148, 1.198, -6.45), (-0.5474, 1.391, 1.088), (0.5474, 1.391, 1.094), (-0.5474, 1.391, 1.65), (0.5474, 1.391, 1.644), (-0.2997, 5.611, 1.159), (0.2997, 5.611, 1.164), (-0.2997, 5.611, 1.579), (0.2997, 5.611, 1.574), (-0.2978, 5.759, 1.108), (0.2978, 5.762, 1.108), (-0.2975, 5.751, 1.63), (0.2975, 5.754, 1.63), (-0.1268, 6.132, 1.108), (0.1268, 6.129, 1.108), (-0.1267, 6.14, 1.63), (0.1267, 6.137, 1.63)], [], [(1, 0, 2, 3), (7, 5, 9, 11), (8, 10, 14, 12), (6, 7, 11, 10), (4, 6, 10, 8), (5, 4, 8, 9), (13, 12, 16, 17), (9, 8, 12, 13), (11, 9, 13, 15), (10, 11, 15, 14), (15, 13, 17, 19), (14, 15, 19, 18), (12, 14, 18, 16)])
_uv = me_cube_001.uv_layers.new(name='UVMap')
_uv.uv.foreach_set('vector', [0.7691, 0.3125, 0.7691, 0.3125, 0.7691, 0.3125, 0.7691, 0.3125, 0.4554, 0.3125, 0.4554, 0.3125, 0.4554, 0.3125, 0.4554, 0.3125, 0.4554, 0.3125, 0.4554, 0.3125, 0.4554, 0.3125, 0.4554, 0.3125, 0.4554, 0.3125, 0.4554, 0.3125, 0.4554, 0.3125, 0.4554, 0.3125, 0.4554, 0.3125, 0.4554, 0.3125, 0.4554, 0.3125, 0.4554, 0.3125, 0.4554, 0.3125, 0.4554, 0.3125, 0.4554, 0.3125, 0.4554, 0.3125, 0.4554, 0.3125, 0.4554, 0.3125, 0.4554, 0.3125, 0.4554, 0.3125, 0.4554, 0.3125, 0.4554, 0.3125, 0.4554, 0.3125, 0.4554, 0.3125, 0.4554, 0.3125, 0.4554, 0.3125, 0.4554, 0.3125, 0.4554, 0.3125, 0.4554, 0.3125, 0.4554, 0.3125, 0.4554, 0.3125, 0.4554, 0.3125, 0.4554, 0.3125, 0.4554, 0.3125, 0.4554, 0.3125, 0.4554, 0.3125, 0.4554, 0.3125, 0.4554, 0.3125, 0.4554, 0.3125, 0.4554, 0.3125, 0.4554, 0.3125, 0.4554, 0.3125, 0.4554, 0.3125, 0.4554, 0.3125])
me_cube_001.materials.append(mat_material)
me_cube_001.use_remesh_preserve_volume = False
me_cube_001.use_remesh_preserve_attributes = False
me_cube_001.use_mirror_vertex_groups = False
me_cube_001.update()
me_cube_003 = bpy.data.meshes.new('Cube.003')
me_cube_003.from_pydata([(-0.5474, -1.391, 1.088), (0.5474, -1.391, 1.094), (-0.5474, -1.391, 1.65), (0.5474, -1.391, 1.644), (-0.2997, -5.611, 1.159), (0.2997, -5.611, 1.164), (-0.2997, -5.611, 1.579), (0.2997, -5.611, 1.574), (-0.2978, -5.759, 1.108), (0.2978, -5.762, 1.108), (-0.2975, -5.751, 1.63), (0.2975, -5.754, 1.63), (-0.1268, -6.132, 1.108), (0.1268, -6.129, 1.108), (-0.1267, -6.14, 1.63), (0.1267, -6.137, 1.63)], [], [(3, 7, 5, 1), (4, 8, 10, 6), (2, 6, 7, 3), (0, 4, 6, 2), (1, 5, 4, 0), (9, 13, 12, 8), (5, 9, 8, 4), (7, 11, 9, 5), (6, 10, 11, 7), (11, 15, 13, 9), (10, 14, 15, 11), (8, 12, 14, 10)])
_uv = me_cube_003.uv_layers.new(name='UVMap')
_uv.uv.foreach_set('vector', [0.4554, 0.3125, 0.4554, 0.3125, 0.4554, 0.3125, 0.4554, 0.3125, 0.4554, 0.3125, 0.4554, 0.3125, 0.4554, 0.3125, 0.4554, 0.3125, 0.4554, 0.3125, 0.4554, 0.3125, 0.4554, 0.3125, 0.4554, 0.3125, 0.4554, 0.3125, 0.4554, 0.3125, 0.4554, 0.3125, 0.4554, 0.3125, 0.4554, 0.3125, 0.4554, 0.3125, 0.4554, 0.3125, 0.4554, 0.3125, 0.4554, 0.3125, 0.4554, 0.3125, 0.4554, 0.3125, 0.4554, 0.3125, 0.4554, 0.3125, 0.4554, 0.3125, 0.4554, 0.3125, 0.4554, 0.3125, 0.4554, 0.3125, 0.4554, 0.3125, 0.4554, 0.3125, 0.4554, 0.3125, 0.4554, 0.3125, 0.4554, 0.3125, 0.4554, 0.3125, 0.4554, 0.3125, 0.4554, 0.3125, 0.4554, 0.3125, 0.4554, 0.3125, 0.4554, 0.3125, 0.4554, 0.3125, 0.4554, 0.3125, 0.4554, 0.3125, 0.4554, 0.3125, 0.4554, 0.3125, 0.4554, 0.3125, 0.4554, 0.3125, 0.4554, 0.3125])
me_cube_003.materials.append(mat_material)
me_cube_003.use_remesh_preserve_volume = False
me_cube_003.use_remesh_preserve_attributes = False
me_cube_003.use_mirror_vertex_groups = False
me_cube_003.update()

# ---- objects
ob_postac = bpy.data.objects.new('Postac', me_cube)
ob_light = bpy.data.objects.new('Light', light_light)
ob_camera = bpy.data.objects.new('Camera', cam_camera)
ob_r2 = bpy.data.objects.new('r2', me_cube_002)
ob_przedramielewe = bpy.data.objects.new('PrzedramieLewe', me_cube_004)
ob_r1 = bpy.data.objects.new('r1', me_cube_001)
ob_r3 = bpy.data.objects.new('r3', me_cube_003)

# ---- transforms, parenting, visibility, modifiers, constraints
ob_postac.location = (0.0, 0.0, 6.631)
ob_postac.lock_rotations_4d = False
ob_postac.empty_display_type = 'ARROWS'
ob_postac.lineart.crease_threshold = 0.0
ob_light.location = (4.076, 1.005, 5.904)
ob_light.rotation_euler = (0.6503, 0.05522, 1.866)
ob_light.lock_rotations_4d = False
ob_light.empty_display_type = 'ARROWS'
ob_light.color = (0.0, 0.0, 0.0, 0.0)
ob_light.lineart.crease_threshold = 0.0
ob_camera.location = (7.359, -6.926, 4.958)
ob_camera.rotation_euler = (1.109, 0.0, 0.8149)
ob_camera.lock_rotations_4d = False
ob_camera.empty_display_type = 'ARROWS'
ob_camera.color = (0.0, 0.0, 0.0, 0.0)
ob_camera.display_type = 'WIRE'
ob_camera.lineart.crease_threshold = 0.0
ob_r2.location = (0.0, 0.0, 6.631)
ob_r2.lock_rotations_4d = False
ob_r2.empty_display_type = 'ARROWS'
ob_r2.lineart.crease_threshold = 0.0
ob_przedramielewe.location = (0.0, 0.0, 6.631)
ob_przedramielewe.lock_rotations_4d = False
ob_przedramielewe.empty_display_type = 'ARROWS'
ob_przedramielewe.lineart.crease_threshold = 0.0
ob_r1.location = (0.0, 0.0, 6.631)
ob_r1.lock_rotations_4d = False
ob_r1.empty_display_type = 'ARROWS'
ob_r1.lineart.crease_threshold = 0.0
ob_r3.location = (0.0, 0.0, 6.631)
ob_r3.lock_rotations_4d = False
ob_r3.empty_display_type = 'ARROWS'
ob_r3.lineart.crease_threshold = 0.0

# ---- collection membership
col_collection.objects.link(ob_postac)
col_collection.objects.link(ob_light)
col_collection.objects.link(ob_camera)
col_collection.objects.link(ob_r2)
col_collection.objects.link(ob_przedramielewe)
col_collection.objects.link(ob_r1)
col_collection.objects.link(ob_r3)

# ---- scene / render settings (as saved in the file)
scene.camera = ob_camera
scene.frame_start = 1; scene.frame_end = 250; scene.frame_set(1)
scene.render.engine = 'BLENDER_EEVEE_NEXT'
scene.cycles.use_denoising = False
scene.cycles.samples = 128
scene.cycles.sampling_pattern = 'TABULATED_SOBOL'
scene.cycles.use_adaptive_sampling = False
scene.cycles.use_light_tree = False
scene.view_settings.view_transform = 'Filmic'
bpy.context.view_layer.update()
